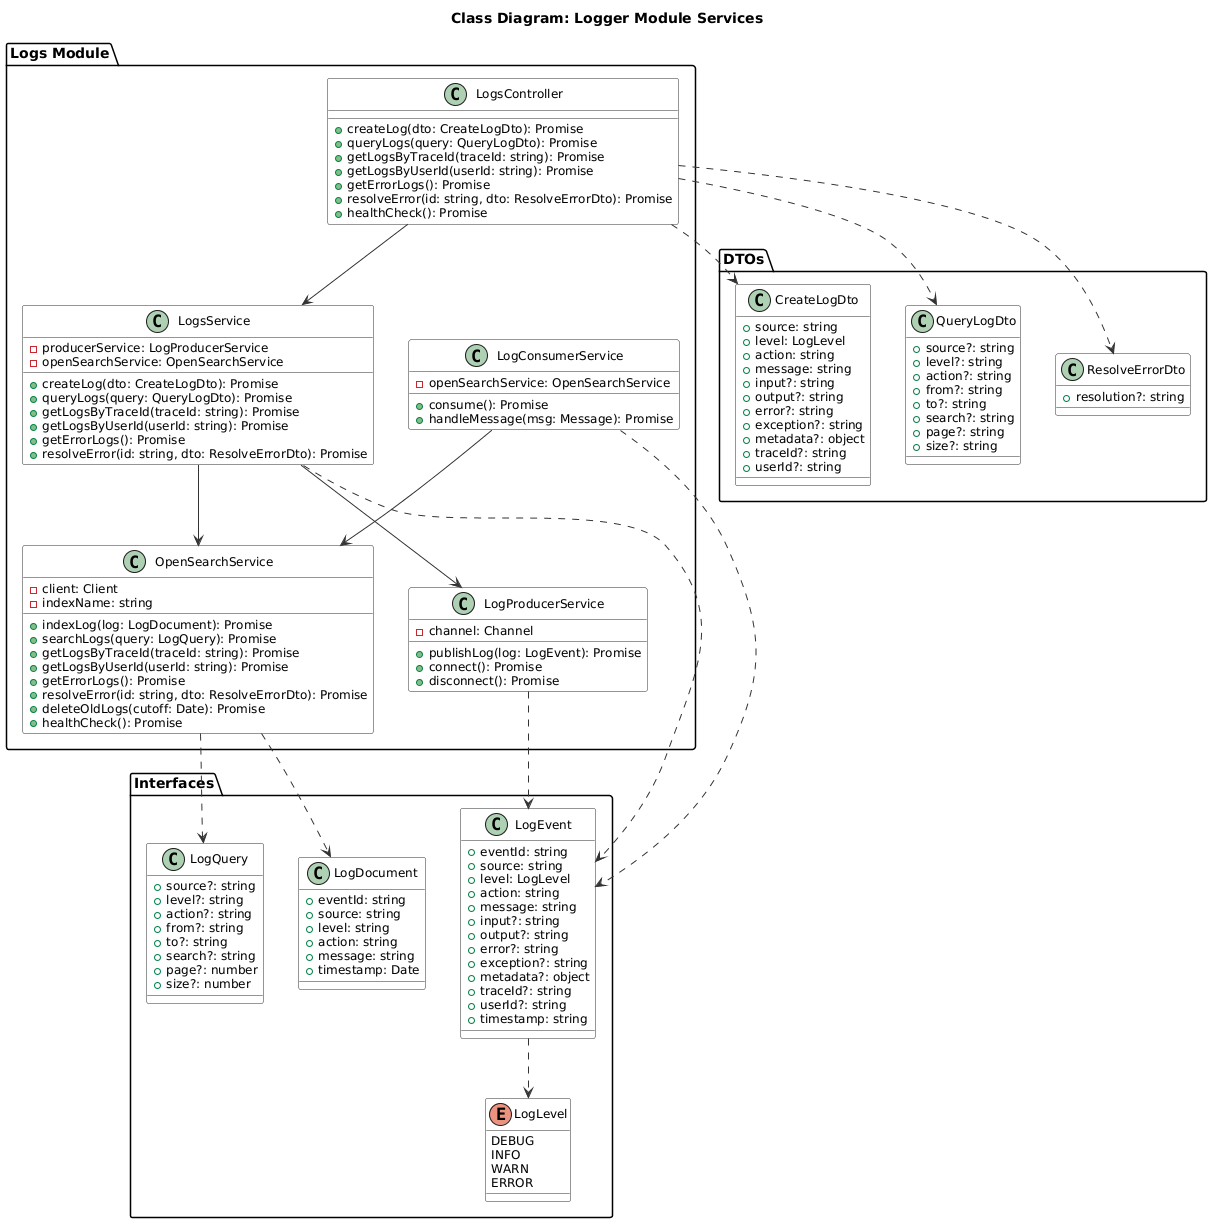

The diagram above was rendered by PlantUML. Its source (embedded in the PNG):
@startuml
' ============================================================
' Class Diagram - Logger Module
' NestJS Services, DTOs, Interfaces
' OpenSearch as primary store (no PostgreSQL)
' ============================================================

skinparam class {
  BackgroundColor #F8F8F8
  BorderColor #333333
  ArrowColor #333333
  AttributeFontSize 12
}

title Class Diagram: Logger Module Services

package "Logs Module" as logs {
  class LogsController {
    +createLog(dto: CreateLogDto): Promise
    +queryLogs(query: QueryLogDto): Promise
    +getLogsByTraceId(traceId: string): Promise
    +getLogsByUserId(userId: string): Promise
    +getErrorLogs(): Promise
    +resolveError(id: string, dto: ResolveErrorDto): Promise
    +healthCheck(): Promise
  }

  class LogsService {
    -producerService: LogProducerService
    -openSearchService: OpenSearchService
    +createLog(dto: CreateLogDto): Promise
    +queryLogs(query: QueryLogDto): Promise
    +getLogsByTraceId(traceId: string): Promise
    +getLogsByUserId(userId: string): Promise
    +getErrorLogs(): Promise
    +resolveError(id: string, dto: ResolveErrorDto): Promise
  }

  class LogProducerService {
    -channel: Channel
    +publishLog(log: LogEvent): Promise
    +connect(): Promise
    +disconnect(): Promise
  }

  class LogConsumerService {
    -openSearchService: OpenSearchService
    +consume(): Promise
    +handleMessage(msg: Message): Promise
  }

  class OpenSearchService {
    -client: Client
    -indexName: string
    +indexLog(log: LogDocument): Promise
    +searchLogs(query: LogQuery): Promise
    +getLogsByTraceId(traceId: string): Promise
    +getLogsByUserId(userId: string): Promise
    +getErrorLogs(): Promise
    +resolveError(id: string, dto: ResolveErrorDto): Promise
    +deleteOldLogs(cutoff: Date): Promise
    +healthCheck(): Promise
  }
}

package "DTOs" as dtos {
  class CreateLogDto {
    +source: string
    +level: LogLevel
    +action: string
    +message: string
    +input?: string
    +output?: string
    +error?: string
    +exception?: string
    +metadata?: object
    +traceId?: string
    +userId?: string
  }

  class QueryLogDto {
    +source?: string
    +level?: string
    +action?: string
    +from?: string
    +to?: string
    +search?: string
    +page?: string
    +size?: string
  }

  class ResolveErrorDto {
    +resolution?: string
  }
}

package "Interfaces" as interfaces {
  class LogEvent {
    +eventId: string
    +source: string
    +level: LogLevel
    +action: string
    +message: string
    +input?: string
    +output?: string
    +error?: string
    +exception?: string
    +metadata?: object
    +traceId?: string
    +userId?: string
    +timestamp: string
  }

  class LogDocument {
    +eventId: string
    +source: string
    +level: string
    +action: string
    +message: string
    +timestamp: Date
  }

  class LogQuery {
    +source?: string
    +level?: string
    +action?: string
    +from?: string
    +to?: string
    +search?: string
    +page?: number
    +size?: number
  }

  enum LogLevel {
    DEBUG
    INFO
    WARN
    ERROR
  }
}

' --- Relationships ---
LogsController --> LogsService
LogsService --> LogProducerService
LogsService --> OpenSearchService
LogConsumerService --> OpenSearchService

LogsController ..> CreateLogDto
LogsController ..> QueryLogDto
LogsController ..> ResolveErrorDto
LogsService ..> LogEvent
LogProducerService ..> LogEvent
LogConsumerService ..> LogEvent
OpenSearchService ..> LogDocument
OpenSearchService ..> LogQuery
LogEvent ..> LogLevel

@enduml